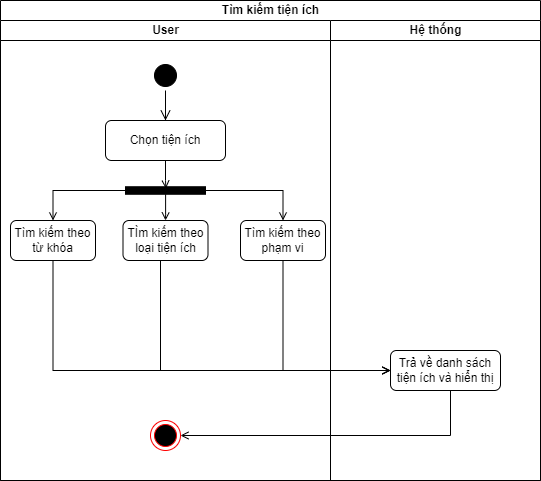

The diagram above was exported from draw.io. Its source (the exported page's mxGraphModel, read from the mxfile embedded in the PNG):
<mxGraphModel dx="1050" dy="581" grid="1" gridSize="10" guides="1" tooltips="1" connect="1" arrows="1" fold="1" page="1" pageScale="1" pageWidth="827" pageHeight="1169" math="0" shadow="0">
  <root>
    <mxCell id="0" />
    <mxCell id="1" parent="0" />
    <mxCell id="VprwD65kATWScIvuBBGT-1" value="Tìm kiếm tiện ích" style="swimlane;childLayout=stackLayout;resizeParent=1;resizeParentMax=0;startSize=20;html=1;" parent="1" vertex="1">
      <mxGeometry x="170" y="70" width="540" height="480" as="geometry" />
    </mxCell>
    <mxCell id="VprwD65kATWScIvuBBGT-2" value="User" style="swimlane;startSize=20;html=1;" parent="VprwD65kATWScIvuBBGT-1" vertex="1">
      <mxGeometry y="20" width="330" height="460" as="geometry" />
    </mxCell>
    <mxCell id="VprwD65kATWScIvuBBGT-5" value="" style="ellipse;html=1;shape=startState;fillColor=#000000;strokeColor=#000000;" parent="VprwD65kATWScIvuBBGT-2" vertex="1">
      <mxGeometry x="150" y="40" width="30" height="30" as="geometry" />
    </mxCell>
    <mxCell id="VprwD65kATWScIvuBBGT-6" value="" style="edgeStyle=orthogonalEdgeStyle;html=1;verticalAlign=bottom;endArrow=open;endSize=8;strokeColor=#000000;rounded=0;startArrow=none;" parent="VprwD65kATWScIvuBBGT-2" source="VprwD65kATWScIvuBBGT-7" edge="1">
      <mxGeometry relative="1" as="geometry">
        <mxPoint x="165" y="110" as="targetPoint" />
      </mxGeometry>
    </mxCell>
    <mxCell id="VprwD65kATWScIvuBBGT-8" value="" style="edgeStyle=orthogonalEdgeStyle;html=1;verticalAlign=bottom;endArrow=open;endSize=8;strokeColor=#000000;rounded=0;entryX=0.5;entryY=0;entryDx=0;entryDy=0;endFill=0;" parent="VprwD65kATWScIvuBBGT-2" source="VprwD65kATWScIvuBBGT-5" target="VprwD65kATWScIvuBBGT-7" edge="1">
      <mxGeometry relative="1" as="geometry">
        <mxPoint x="335" y="200" as="targetPoint" />
        <mxPoint x="335" y="160" as="sourcePoint" />
      </mxGeometry>
    </mxCell>
    <mxCell id="VprwD65kATWScIvuBBGT-10" style="edgeStyle=orthogonalEdgeStyle;rounded=0;orthogonalLoop=1;jettySize=auto;html=1;entryX=0.24;entryY=0.495;entryDx=0;entryDy=0;entryPerimeter=0;strokeColor=#000000;endArrow=open;endFill=0;" parent="VprwD65kATWScIvuBBGT-2" source="VprwD65kATWScIvuBBGT-7" target="VprwD65kATWScIvuBBGT-9" edge="1">
      <mxGeometry relative="1" as="geometry" />
    </mxCell>
    <mxCell id="VprwD65kATWScIvuBBGT-7" value="Chọn tiện ích" style="rounded=1;whiteSpace=wrap;html=1;strokeColor=#000000;" parent="VprwD65kATWScIvuBBGT-2" vertex="1">
      <mxGeometry x="105" y="100" width="120" height="40" as="geometry" />
    </mxCell>
    <mxCell id="VprwD65kATWScIvuBBGT-12" style="edgeStyle=orthogonalEdgeStyle;rounded=0;orthogonalLoop=1;jettySize=auto;html=1;entryX=0.5;entryY=0;entryDx=0;entryDy=0;strokeColor=#000000;endArrow=open;endFill=0;" parent="VprwD65kATWScIvuBBGT-2" source="VprwD65kATWScIvuBBGT-9" target="VprwD65kATWScIvuBBGT-11" edge="1">
      <mxGeometry relative="1" as="geometry" />
    </mxCell>
    <mxCell id="VprwD65kATWScIvuBBGT-14" style="edgeStyle=orthogonalEdgeStyle;rounded=0;orthogonalLoop=1;jettySize=auto;html=1;strokeColor=#000000;endArrow=open;endFill=0;" parent="VprwD65kATWScIvuBBGT-2" source="VprwD65kATWScIvuBBGT-9" target="VprwD65kATWScIvuBBGT-13" edge="1">
      <mxGeometry relative="1" as="geometry" />
    </mxCell>
    <mxCell id="VprwD65kATWScIvuBBGT-16" style="edgeStyle=orthogonalEdgeStyle;rounded=0;orthogonalLoop=1;jettySize=auto;html=1;entryX=0.5;entryY=0;entryDx=0;entryDy=0;strokeColor=#000000;endArrow=open;endFill=0;" parent="VprwD65kATWScIvuBBGT-2" source="VprwD65kATWScIvuBBGT-9" target="VprwD65kATWScIvuBBGT-15" edge="1">
      <mxGeometry relative="1" as="geometry" />
    </mxCell>
    <mxCell id="VprwD65kATWScIvuBBGT-9" value="" style="html=1;points=[];perimeter=orthogonalPerimeter;fillColor=strokeColor;strokeColor=#000000;rotation=90;" parent="VprwD65kATWScIvuBBGT-2" vertex="1">
      <mxGeometry x="161.25" y="130" width="7.5" height="80" as="geometry" />
    </mxCell>
    <mxCell id="VprwD65kATWScIvuBBGT-11" value="Tìm kiếm theo từ khóa" style="rounded=1;whiteSpace=wrap;html=1;strokeColor=#000000;" parent="VprwD65kATWScIvuBBGT-2" vertex="1">
      <mxGeometry x="10" y="200" width="85" height="40" as="geometry" />
    </mxCell>
    <mxCell id="VprwD65kATWScIvuBBGT-13" value="TÌm kiếm theo loại tiện ích" style="rounded=1;whiteSpace=wrap;html=1;strokeColor=#000000;" parent="VprwD65kATWScIvuBBGT-2" vertex="1">
      <mxGeometry x="122.5" y="200" width="85" height="40" as="geometry" />
    </mxCell>
    <mxCell id="VprwD65kATWScIvuBBGT-15" value="Tìm kiếm theo phạm vi" style="rounded=1;whiteSpace=wrap;html=1;strokeColor=#000000;" parent="VprwD65kATWScIvuBBGT-2" vertex="1">
      <mxGeometry x="240" y="200" width="85" height="40" as="geometry" />
    </mxCell>
    <mxCell id="VprwD65kATWScIvuBBGT-26" value="" style="ellipse;html=1;shape=endState;fillColor=#000000;strokeColor=#ff0000;" parent="VprwD65kATWScIvuBBGT-2" vertex="1">
      <mxGeometry x="150" y="400" width="30" height="30" as="geometry" />
    </mxCell>
    <mxCell id="VprwD65kATWScIvuBBGT-3" value="Hệ thống" style="swimlane;startSize=20;html=1;" parent="VprwD65kATWScIvuBBGT-1" vertex="1">
      <mxGeometry x="330" y="20" width="210" height="460" as="geometry" />
    </mxCell>
    <mxCell id="VprwD65kATWScIvuBBGT-21" value="Trả về danh sách tiện ích và hiển thị" style="rounded=1;whiteSpace=wrap;html=1;strokeColor=#000000;" parent="VprwD65kATWScIvuBBGT-3" vertex="1">
      <mxGeometry x="60" y="330" width="110" height="40" as="geometry" />
    </mxCell>
    <mxCell id="VprwD65kATWScIvuBBGT-27" style="edgeStyle=orthogonalEdgeStyle;rounded=0;orthogonalLoop=1;jettySize=auto;html=1;entryX=1;entryY=0.5;entryDx=0;entryDy=0;strokeColor=#000000;endArrow=open;endFill=0;" parent="VprwD65kATWScIvuBBGT-1" source="VprwD65kATWScIvuBBGT-21" target="VprwD65kATWScIvuBBGT-26" edge="1">
      <mxGeometry relative="1" as="geometry">
        <Array as="points">
          <mxPoint x="450" y="435" />
        </Array>
      </mxGeometry>
    </mxCell>
    <mxCell id="VprwD65kATWScIvuBBGT-18" style="edgeStyle=orthogonalEdgeStyle;rounded=0;orthogonalLoop=1;jettySize=auto;html=1;entryX=0;entryY=0.5;entryDx=0;entryDy=0;strokeColor=#000000;endArrow=open;endFill=0;" parent="VprwD65kATWScIvuBBGT-1" source="VprwD65kATWScIvuBBGT-11" target="VprwD65kATWScIvuBBGT-21" edge="1">
      <mxGeometry relative="1" as="geometry">
        <Array as="points">
          <mxPoint x="53" y="370" />
        </Array>
        <mxPoint x="123.96000000000004" y="319.79999999999995" as="targetPoint" />
      </mxGeometry>
    </mxCell>
    <mxCell id="VprwD65kATWScIvuBBGT-19" style="edgeStyle=orthogonalEdgeStyle;rounded=0;orthogonalLoop=1;jettySize=auto;html=1;entryX=0;entryY=0.5;entryDx=0;entryDy=0;strokeColor=#000000;endArrow=open;endFill=0;" parent="VprwD65kATWScIvuBBGT-1" source="VprwD65kATWScIvuBBGT-13" target="VprwD65kATWScIvuBBGT-21" edge="1">
      <mxGeometry relative="1" as="geometry">
        <mxPoint x="164.76" y="317.4000000000001" as="targetPoint" />
        <Array as="points">
          <mxPoint x="160" y="370" />
        </Array>
      </mxGeometry>
    </mxCell>
    <mxCell id="VprwD65kATWScIvuBBGT-20" style="edgeStyle=orthogonalEdgeStyle;rounded=0;orthogonalLoop=1;jettySize=auto;html=1;strokeColor=#000000;endArrow=open;endFill=0;" parent="VprwD65kATWScIvuBBGT-1" source="VprwD65kATWScIvuBBGT-15" edge="1">
      <mxGeometry relative="1" as="geometry">
        <Array as="points">
          <mxPoint x="283" y="370" />
          <mxPoint x="390" y="370" />
        </Array>
        <mxPoint x="390" y="370" as="targetPoint" />
      </mxGeometry>
    </mxCell>
  </root>
</mxGraphModel>